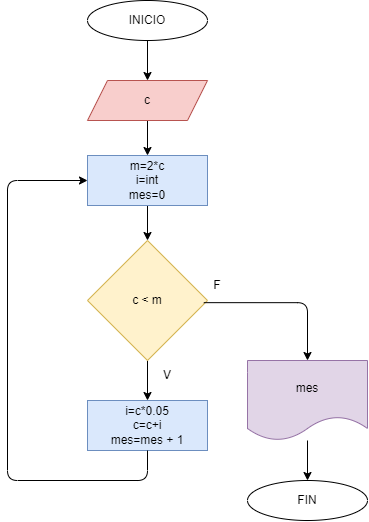

The diagram above was exported from draw.io. Its source (the exported page's mxGraphModel, read from the mxfile embedded in the PNG):
<mxGraphModel dx="448" dy="1499" grid="1" gridSize="10" guides="1" tooltips="1" connect="1" arrows="1" fold="1" page="1" pageScale="1" pageWidth="827" pageHeight="1169" math="0" shadow="0">
  <root>
    <mxCell id="0" />
    <mxCell id="1" parent="0" />
    <mxCell id="2" value="" style="edgeStyle=none;html=1;" edge="1" parent="1" source="3" target="5">
      <mxGeometry relative="1" as="geometry" />
    </mxCell>
    <mxCell id="3" value="INICIO" style="ellipse;whiteSpace=wrap;html=1;" vertex="1" parent="1">
      <mxGeometry x="360" y="-1120" width="120" height="40" as="geometry" />
    </mxCell>
    <mxCell id="4" value="" style="edgeStyle=none;html=1;" edge="1" parent="1" source="5" target="7">
      <mxGeometry relative="1" as="geometry" />
    </mxCell>
    <mxCell id="5" value="c" style="shape=parallelogram;perimeter=parallelogramPerimeter;whiteSpace=wrap;html=1;fixedSize=1;fillColor=#f8cecc;strokeColor=#b85450;" vertex="1" parent="1">
      <mxGeometry x="360" y="-1040" width="120" height="40" as="geometry" />
    </mxCell>
    <mxCell id="6" value="" style="edgeStyle=none;html=1;" edge="1" parent="1" source="7" target="9">
      <mxGeometry relative="1" as="geometry" />
    </mxCell>
    <mxCell id="7" value="m=2*c&lt;br&gt;i=int&lt;br&gt;mes=0" style="whiteSpace=wrap;html=1;fillColor=#dae8fc;strokeColor=#6c8ebf;" vertex="1" parent="1">
      <mxGeometry x="360" y="-965" width="120" height="50" as="geometry" />
    </mxCell>
    <mxCell id="8" value="" style="edgeStyle=none;html=1;" edge="1" parent="1" source="9" target="10">
      <mxGeometry relative="1" as="geometry" />
    </mxCell>
    <mxCell id="9" value="c &amp;lt; m" style="rhombus;whiteSpace=wrap;html=1;fillColor=#fff2cc;strokeColor=#d6b656;" vertex="1" parent="1">
      <mxGeometry x="360" y="-880" width="120" height="120" as="geometry" />
    </mxCell>
    <mxCell id="10" value="i=c*0.05&lt;br&gt;c=c+i&lt;br&gt;mes=mes + 1" style="whiteSpace=wrap;html=1;fillColor=#dae8fc;strokeColor=#6c8ebf;" vertex="1" parent="1">
      <mxGeometry x="360" y="-720" width="120" height="50" as="geometry" />
    </mxCell>
    <mxCell id="11" value="" style="endArrow=classic;html=1;exitX=0.5;exitY=1;exitDx=0;exitDy=0;entryX=0;entryY=0.5;entryDx=0;entryDy=0;" edge="1" parent="1" source="10" target="7">
      <mxGeometry width="50" height="50" relative="1" as="geometry">
        <mxPoint x="330" y="-670" as="sourcePoint" />
        <mxPoint x="280" y="-940" as="targetPoint" />
        <Array as="points">
          <mxPoint x="420" y="-640" />
          <mxPoint x="280" y="-640" />
          <mxPoint x="280" y="-940" />
        </Array>
      </mxGeometry>
    </mxCell>
    <mxCell id="12" value="V" style="text;html=1;strokeColor=none;fillColor=none;align=center;verticalAlign=middle;whiteSpace=wrap;rounded=0;" vertex="1" parent="1">
      <mxGeometry x="410" y="-760" width="60" height="30" as="geometry" />
    </mxCell>
    <mxCell id="13" value="F" style="text;html=1;strokeColor=none;fillColor=none;align=center;verticalAlign=middle;whiteSpace=wrap;rounded=0;" vertex="1" parent="1">
      <mxGeometry x="460" y="-850" width="60" height="30" as="geometry" />
    </mxCell>
    <mxCell id="14" value="" style="edgeStyle=segmentEdgeStyle;endArrow=classic;html=1;exitX=0.969;exitY=0.518;exitDx=0;exitDy=0;exitPerimeter=0;entryX=0.5;entryY=0;entryDx=0;entryDy=0;" edge="1" parent="1" source="9" target="16">
      <mxGeometry width="50" height="50" relative="1" as="geometry">
        <mxPoint x="330" y="-730" as="sourcePoint" />
        <mxPoint x="560" y="-760" as="targetPoint" />
        <Array as="points">
          <mxPoint x="580" y="-818" />
        </Array>
      </mxGeometry>
    </mxCell>
    <mxCell id="15" value="" style="edgeStyle=none;html=1;" edge="1" parent="1" source="16" target="17">
      <mxGeometry relative="1" as="geometry" />
    </mxCell>
    <mxCell id="16" value="mes" style="shape=document;whiteSpace=wrap;html=1;boundedLbl=1;fillColor=#e1d5e7;strokeColor=#9673a6;" vertex="1" parent="1">
      <mxGeometry x="520" y="-760" width="120" height="80" as="geometry" />
    </mxCell>
    <mxCell id="17" value="FIN" style="ellipse;whiteSpace=wrap;html=1;" vertex="1" parent="1">
      <mxGeometry x="520" y="-640" width="120" height="40" as="geometry" />
    </mxCell>
  </root>
</mxGraphModel>